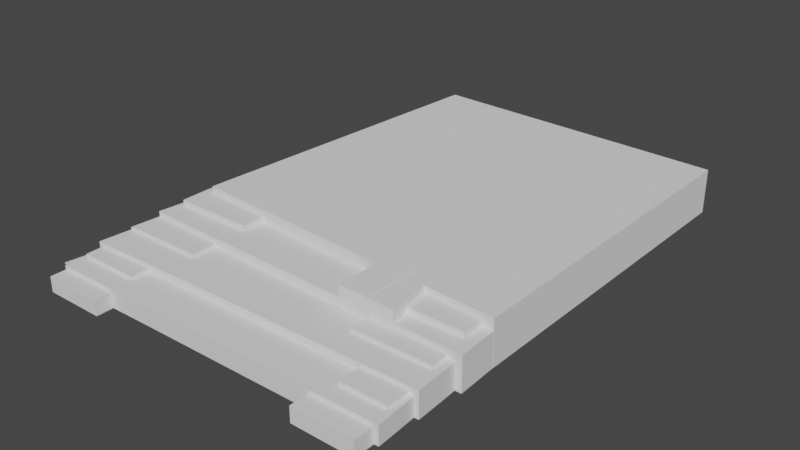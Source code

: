 # Source: ItalyGround.blend  (saved by Blender 2.83.19; exported with 4.5.12 LTS)
import bpy
from mathutils import Matrix  # noqa: F401  (used for matrix-valued properties, if any)

bpy.ops.wm.read_factory_settings(use_empty=True)
scene = bpy.context.scene
scene.name = 'Scene'

# ---- collections
col_collection = bpy.data.collections.new('Collection'); scene.collection.children.link(col_collection)

# ---- world
world_world = bpy.data.worlds.new('World'); scene.world = world_world
world_world.use_nodes = True; world_world.node_tree.nodes.clear()
_N = world_world.node_tree.nodes; _L = world_world.node_tree.links
n0 = _N.new('ShaderNodeOutputWorld'); n0.name = 'World Output'; n0.location = (300, 300)
n1 = _N.new('ShaderNodeBackground'); n1.name = 'Background'; n1.location = (10, 300)
n1.inputs[0].default_value = (0.05088, 0.05088, 0.05088, 1.0)
_L.new(n1.outputs[0], n0.inputs[0])
n0.is_active_output = True
world_world.color = (0.05088, 0.05088, 0.05088)
world_world.use_sun_shadow = False
world_world.sun_shadow_jitter_overblur = 0.0

# ---- meshes
me_cube_009 = bpy.data.meshes.new('Cube.009')
me_cube_009.from_pydata([(0.5493, -17.29, -0.9687), (0.5493, -17.29, -0.277), (0.5493, -15.77, -0.9687), (0.5493, -15.77, -0.277), (3.322, -17.29, -0.9687), (3.322, -17.29, -0.277), (3.322, -15.77, -0.9687), (3.322, -15.77, -0.277), (0.3183, -16.45, -0.9422), (16.47, -16.4, -0.9422), (0.6221, -14.23, -0.9422), (16.36, -14.4, -0.9422), (0.3183, -16.45, -0.1067), (16.47, -16.4, -0.1067), (0.6221, -14.23, -0.1067), (16.36, -14.4, -0.1067), (1.467, -9.713, -0.9422), (16.7, -10.66, -0.9422), (2.662, 5.582, -0.9422), (16.76, 5.212, -0.9422), (1.467, -9.713, 1.098), (16.7, -10.66, 1.098), (2.662, 5.582, 1.098), (16.76, 5.212, 1.098), (0.7547, -12.03, -0.9422), (16.77, -12.52, -0.9422), (1.048, -9.672, -0.9422), (16.66, -9.842, -0.9422), (0.7547, -12.03, 0.589), (16.77, -12.52, 0.589), (1.048, -9.672, 0.589), (16.66, -9.842, 0.589), (0.4305, -14.84, -0.9422), (16.57, -14.54, -0.9422), (0.7233, -11.9, -0.9422), (16.46, -12.07, -0.9422), (0.4305, -14.84, 0.2151), (16.57, -14.54, 0.2151), (0.7233, -11.9, 0.2151), (16.46, -12.07, 0.2151), (2.667, -12.11, -0.9422), (5.488, -12.19, -0.9422), (8.309, -12.27, -0.9422), (11.13, -12.36, -0.9422), (13.95, -12.44, -0.9422), (13.91, -9.813, -0.9422), (11.16, -9.785, -0.9422), (8.402, -9.757, -0.9422), (5.647, -9.729, -0.9422), (2.893, -9.7, -0.9422), (2.667, -12.11, 0.589), (5.488, -12.19, 0.589), (8.309, -12.27, 0.589), (11.13, -12.36, 0.589), (13.74, -12.44, 0.589), (13.44, -9.813, 0.589), (11.16, -9.785, 0.589), (8.402, -9.757, 0.589), (5.647, -9.729, 0.589), (2.893, -9.7, 0.589), (2.465, -14.79, -0.9422), (5.286, -14.74, -0.9422), (8.107, -14.69, -0.9422), (10.93, -14.64, -0.9422), (13.75, -14.59, -0.9422), (13.71, -12.04, -0.9422), (10.95, -12.01, -0.9422), (8.199, -11.98, -0.9422), (5.445, -11.95, -0.9422), (2.691, -11.93, -0.9422), (2.465, -14.79, 0.2151), (5.286, -14.74, 0.2151), (8.107, -14.69, 0.2151), (10.93, -14.64, 0.2151), (13.75, -14.59, 0.2151), (13.71, -12.04, 0.2151), (10.95, -12.01, 0.2151), (8.199, -11.98, 0.2151), (5.445, -11.95, 0.2151), (1.377, -11.93, 0.2151), (2.715, -16.56, -0.9422), (5.185, -16.52, -0.9422), (8.006, -16.49, -0.9422), (10.83, -16.46, -0.9422), (13.65, -16.43, -0.9422), (13.61, -14.37, -0.9422), (10.85, -14.34, -0.9422), (8.098, -14.31, -0.9422), (5.344, -14.28, -0.9422), (2.589, -14.25, -0.9422), (0.52, -16.56, -0.1067), (5.185, -16.52, -0.1067), (8.006, -16.49, -0.1067), (10.83, -16.46, -0.1067), (13.65, -16.43, -0.1067), (13.61, -14.37, -0.1067), (10.85, -14.34, -0.1067), (8.098, -14.31, -0.1067), (5.344, -14.28, -0.1067), (0.9654, -14.25, -0.1067), (12.54, -12.4, -0.9422), (12.53, -9.799, -0.9422), (12.54, -12.4, 0.589), (12.53, -9.799, 0.589), (12.53, -9.799, 1.119), (11.16, -9.785, 1.119), (11.13, -12.36, 1.119), (12.54, -12.4, 1.119), (12.54, -12.4, 1.104), (13.74, -12.44, 1.104), (13.44, -9.813, 1.104), (12.53, -9.799, 1.104), (0.5769, -13.37, -0.9422), (16.52, -13.3, -0.9422), (0.5769, -13.37, 0.2151), (16.52, -13.3, 0.2151), (1.128, -13.36, 0.2151), (5.365, -13.35, 0.2151), (8.153, -13.34, 0.2151), (10.94, -13.32, 0.2151), (13.73, -13.31, 0.2151), (2.578, -13.36, -0.9422), (5.365, -13.35, -0.9422), (8.153, -13.34, -0.9422), (10.94, -13.32, -0.9422), (13.73, -13.31, -0.9422), (0.482, -15.34, -0.9422), (16.42, -15.4, -0.9422), (0.482, -15.34, -0.1067), (16.42, -15.4, -0.1067), (0.4779, -15.4, -0.1067), (5.264, -15.4, -0.1067), (8.052, -15.4, -0.1067), (10.84, -15.4, -0.1067), (13.63, -15.4, -0.1067), (2.476, -15.4, -0.9422), (5.264, -15.4, -0.9422), (8.052, -15.4, -0.9422), (10.84, -15.4, -0.9422), (13.63, -15.4, -0.9422), (1.377, -11.93, 0.3258), (0.7233, -11.9, 0.3258), (1.128, -13.36, 0.3258), (0.5769, -13.37, 0.3258), (14.07, -15.63, -0.6403), (14.07, -15.63, 0.05149), (14.07, -14.11, -0.6403), (14.07, -14.11, 0.05149), (16.15, -15.63, -0.6403), (16.15, -15.63, 0.05149), (16.15, -14.11, -0.6403), (16.15, -14.11, 0.05149), (12.58, -13.36, -0.3197), (12.58, -13.36, 0.372), (12.58, -11.84, -0.3197), (12.58, -11.84, 0.372), (16.13, -13.36, -0.3197), (16.13, -13.36, 0.372), (16.13, -11.84, -0.3197), (16.13, -11.84, 0.372), (12.53, -11.65, 0.1435), (12.53, -11.65, 0.8353), (12.53, -10.13, 0.1435), (12.53, -10.13, 0.8353), (16.18, -11.65, 0.1435), (16.18, -11.65, 0.8353), (16.18, -10.13, 0.1435), (16.18, -10.13, 0.8353), (0.6359, -15.63, -0.6403), (0.6359, -15.63, 0.05149), (0.6359, -14.11, -0.6403), (0.6359, -14.11, 0.05149), (3.409, -15.63, -0.6403), (3.409, -15.63, 0.05149), (3.409, -14.11, -0.6403), (3.409, -14.11, 0.05149), (0.7922, -13.36, -0.3197), (0.7922, -13.36, 0.372), (0.7922, -11.84, -0.3197), (0.7922, -11.84, 0.372), (4.339, -13.36, -0.3197), (4.339, -13.36, 0.372), (4.339, -11.84, -0.3197), (4.339, -11.84, 0.372), (1.104, -11.01, 0.1435), (1.104, -11.01, 0.8353), (1.104, -9.493, 0.1435), (1.104, -9.493, 0.8353), (4.75, -11.01, 0.1435), (4.75, -11.01, 0.8353), (4.75, -9.493, 0.1435), (4.75, -9.493, 0.8353), (13.48, -17.29, -0.9687), (13.48, -17.29, -0.277), (13.48, -15.77, -0.9687), (13.48, -15.77, -0.277), (16.25, -17.29, -0.9687), (16.25, -17.29, -0.277), (16.25, -15.77, -0.9687), (16.25, -15.77, -0.277)], [], [(0, 1, 3, 2), (2, 3, 7, 6), (6, 7, 5, 4), (4, 5, 1, 0), (2, 6, 4, 0), (7, 3, 1, 5), (139, 85, 11, 127), (134, 129, 15, 95), (89, 10, 14, 99), (84, 9, 13, 94), (127, 11, 15, 129), (126, 8, 12, 128), (16, 18, 19, 17), (20, 21, 23, 22), (19, 18, 22, 23), (16, 17, 21, 20), (17, 19, 23, 21), (18, 16, 20, 22), (44, 45, 27, 25), (54, 29, 31, 55), (49, 26, 30, 59), (44, 25, 29, 54), (25, 27, 31, 29), (26, 24, 28, 30), (125, 65, 35, 113), (120, 115, 39, 75), (69, 34, 38, 79), (64, 33, 37, 74), (113, 35, 39, 115), (112, 32, 36, 114), (24, 40, 50, 28), (40, 41, 51, 50), (41, 42, 52, 51), (42, 43, 53, 52), (100, 44, 54, 102), (27, 45, 55, 31), (101, 46, 56, 103), (46, 47, 57, 56), (47, 48, 58, 57), (48, 49, 59, 58), (28, 50, 59, 30), (50, 51, 58, 59), (51, 52, 57, 58), (52, 53, 56, 57), (103, 102, 108, 111), (24, 26, 49, 40), (40, 49, 48, 41), (41, 48, 47, 42), (42, 47, 46, 43), (100, 101, 45, 44), (32, 60, 70, 36), (60, 61, 71, 70), (61, 62, 72, 71), (62, 63, 73, 72), (63, 64, 74, 73), (35, 65, 75, 39), (65, 66, 76, 75), (66, 67, 77, 76), (67, 68, 78, 77), (68, 69, 79, 78), (79, 38, 141, 140), (116, 117, 78, 79), (117, 118, 77, 78), (118, 119, 76, 77), (119, 120, 75, 76), (112, 34, 69, 121), (121, 69, 68, 122), (122, 68, 67, 123), (123, 67, 66, 124), (124, 66, 65, 125), (8, 80, 90, 12), (80, 81, 91, 90), (81, 82, 92, 91), (82, 83, 93, 92), (83, 84, 94, 93), (11, 85, 95, 15), (85, 86, 96, 95), (86, 87, 97, 96), (87, 88, 98, 97), (88, 89, 99, 98), (130, 131, 98, 99), (131, 132, 97, 98), (132, 133, 96, 97), (133, 134, 95, 96), (126, 10, 89, 135), (135, 89, 88, 136), (136, 88, 87, 137), (137, 87, 86, 138), (138, 86, 85, 139), (43, 46, 101, 100), (102, 103, 104, 107), (45, 101, 103, 55), (43, 100, 102, 53), (106, 107, 104, 105), (56, 53, 106, 105), (103, 56, 105, 104), (53, 102, 107, 106), (108, 109, 110, 111), (55, 103, 111, 110), (102, 54, 109, 108), (54, 55, 110, 109), (63, 124, 125, 64), (62, 123, 124, 63), (61, 122, 123, 62), (60, 121, 122, 61), (32, 112, 121, 60), (73, 74, 120, 119), (72, 73, 119, 118), (71, 72, 118, 117), (70, 71, 117, 116), (36, 70, 116, 114), (34, 112, 114, 38), (33, 113, 115, 37), (74, 37, 115, 120), (64, 125, 113, 33), (83, 138, 139, 84), (82, 137, 138, 83), (81, 136, 137, 82), (80, 135, 136, 81), (8, 126, 135, 80), (93, 94, 134, 133), (92, 93, 133, 132), (91, 92, 132, 131), (90, 91, 131, 130), (10, 126, 128, 14), (9, 127, 129, 13), (94, 13, 129, 134), (84, 139, 127, 9), (143, 142, 140, 141), (116, 79, 140, 142), (114, 116, 142, 143), (38, 114, 143, 141), (144, 145, 147, 146), (146, 147, 151, 150), (150, 151, 149, 148), (148, 149, 145, 144), (146, 150, 148, 144), (151, 147, 145, 149), (152, 153, 155, 154), (154, 155, 159, 158), (158, 159, 157, 156), (156, 157, 153, 152), (154, 158, 156, 152), (159, 155, 153, 157), (160, 161, 163, 162), (162, 163, 167, 166), (166, 167, 165, 164), (164, 165, 161, 160), (162, 166, 164, 160), (167, 163, 161, 165), (168, 169, 171, 170), (170, 171, 175, 174), (174, 175, 173, 172), (172, 173, 169, 168), (170, 174, 172, 168), (175, 171, 169, 173), (176, 177, 179, 178), (178, 179, 183, 182), (182, 183, 181, 180), (180, 181, 177, 176), (178, 182, 180, 176), (183, 179, 177, 181), (184, 185, 187, 186), (186, 187, 191, 190), (190, 191, 189, 188), (188, 189, 185, 184), (186, 190, 188, 184), (191, 187, 185, 189), (192, 193, 195, 194), (194, 195, 199, 198), (198, 199, 197, 196), (196, 197, 193, 192), (194, 198, 196, 192), (199, 195, 193, 197)])
_uv = me_cube_009.uv_layers.new(name='UVMap')
_uv.uv.foreach_set('vector', [0.9787, 0.9986, 0.9603, 0.9986, 0.9603, 0.9583, 0.9787, 0.9583, 0.9671, 0.07367, 0.9855, 0.07367, 0.9855, 0.1473, 0.9671, 0.1473, 0.9632, 0.8474, 0.9816, 0.8474, 0.9816, 0.8877, 0.9632, 0.8877, 0.9855, 0.3684, 0.9671, 0.3684, 0.9671, 0.2947, 0.9855, 0.2947, 0.1211, 0.8895, 0.1211, 0.9631, 0.08073, 0.9631, 0.08073, 0.8895, 0.9015, 0.963, 0.9015, 0.8893, 0.9419, 0.8893, 0.9419, 0.963, 0.2593, 0.8136, 0.2867, 0.8127, 0.2867, 0.8859, 0.2602, 0.8876, 0.3194, 0.7875, 0.3199, 0.8616, 0.2933, 0.8603, 0.292, 0.7871, 0.9671, 0.366, 0.9671, 0.4392, 0.9449, 0.4392, 0.9449, 0.4091, 0.9325, 0.8144, 0.9325, 0.8893, 0.9103, 0.8893, 0.9103, 0.8144, 0.8205, 0.9599, 0.8205, 0.9333, 0.8427, 0.9333, 0.8427, 0.9599, 0.9942, 0.5322, 0.9942, 0.562, 0.972, 0.562, 0.972, 0.5322, 0.4211, 0.4396, 0.01356, 0.4312, 0.0, 0.02259, 0.4211, 0.0, 0.8422, 0.0, 0.8422, 0.4396, 0.4211, 0.417, 0.4347, 0.00844, 0.6199, 0.4396, 0.6199, 0.8484, 0.5657, 0.8484, 0.5657, 0.4396, 0.5115, 0.4396, 0.5115, 0.8787, 0.4573, 0.8787, 0.4573, 0.4396, 0.5115, 0.8613, 0.5115, 0.4396, 0.5657, 0.4396, 0.5657, 0.8613, 0.6199, 0.8472, 0.6199, 0.4396, 0.6741, 0.4396, 0.6741, 0.8472, 0.2255, 0.5146, 0.1559, 0.5177, 0.1546, 0.4445, 0.2255, 0.4396, 0.6756, 0.9075, 0.6741, 0.8268, 0.7452, 0.8303, 0.7452, 0.9158, 0.4573, 0.8056, 0.4573, 0.8788, 0.4166, 0.8788, 0.4166, 0.8056, 0.4025, 0.8145, 0.4025, 0.8895, 0.3619, 0.8895, 0.3619, 0.8088, 0.1953, 0.8896, 0.1953, 0.9606, 0.1546, 0.9606, 0.1546, 0.8896, 0.7678, 0.9158, 0.7678, 0.9789, 0.7272, 0.9789, 0.7272, 0.9158, 0.04416, 0.5145, 0.01031, 0.5145, 0.01237, 0.4413, 0.04519, 0.4404, 0.1207, 0.8145, 0.1218, 0.8886, 0.08894, 0.8878, 0.08688, 0.8146, 0.9362, 0.366, 0.9362, 0.4392, 0.9054, 0.4392, 0.9054, 0.4009, 0.9632, 0.8143, 0.9632, 0.8893, 0.9325, 0.8893, 0.9325, 0.8143, 0.1518, 0.9222, 0.1518, 0.955, 0.1211, 0.955, 0.1211, 0.9222, 0.4025, 0.918, 0.4025, 0.8788, 0.4333, 0.8788, 0.4333, 0.918, 0.4025, 0.4396, 0.4025, 0.5146, 0.3619, 0.5146, 0.3619, 0.4396, 0.4025, 0.5146, 0.4025, 0.5896, 0.3619, 0.5896, 0.3619, 0.5146, 0.4025, 0.5896, 0.4025, 0.6646, 0.3619, 0.6646, 0.3619, 0.5896, 0.4025, 0.6646, 0.4025, 0.7395, 0.3619, 0.7395, 0.3619, 0.6646, 0.4025, 0.777, 0.4025, 0.8145, 0.3619, 0.8088, 0.3619, 0.777, 0.4573, 0.4396, 0.4573, 0.5128, 0.4166, 0.5252, 0.4166, 0.4396, 0.4573, 0.5494, 0.4573, 0.586, 0.4166, 0.586, 0.4166, 0.5494, 0.4573, 0.586, 0.4573, 0.6592, 0.4166, 0.6592, 0.4166, 0.586, 0.4573, 0.6592, 0.4573, 0.7324, 0.4166, 0.7324, 0.4166, 0.6592, 0.4573, 0.7324, 0.4573, 0.8056, 0.4166, 0.8056, 0.4166, 0.7324, 0.8484, 0.4396, 0.8484, 0.5146, 0.7841, 0.5188, 0.7855, 0.4456, 0.8484, 0.5146, 0.8484, 0.5896, 0.7828, 0.5919, 0.7841, 0.5188, 0.8484, 0.5896, 0.8484, 0.6646, 0.7815, 0.6651, 0.7828, 0.5919, 0.8484, 0.6646, 0.8484, 0.7396, 0.7801, 0.7383, 0.7815, 0.6651, 0.6198, 0.8484, 0.6198, 0.9172, 0.6061, 0.9172, 0.6061, 0.8484, 0.2255, 0.8896, 0.1626, 0.8836, 0.1613, 0.8104, 0.2255, 0.8146, 0.2255, 0.8146, 0.1613, 0.8104, 0.1599, 0.7372, 0.2255, 0.7396, 0.2255, 0.7396, 0.1599, 0.7372, 0.1586, 0.664, 0.2255, 0.6646, 0.2255, 0.6646, 0.1586, 0.664, 0.1573, 0.5909, 0.2255, 0.5896, 0.2255, 0.5521, 0.1566, 0.5543, 0.1559, 0.5177, 0.2255, 0.5146, 0.9632, 0.4396, 0.9632, 0.5145, 0.9325, 0.5145, 0.9325, 0.4396, 0.9632, 0.5145, 0.9632, 0.5895, 0.9325, 0.5895, 0.9325, 0.5145, 0.9632, 0.5895, 0.9632, 0.6644, 0.9325, 0.6644, 0.9325, 0.5895, 0.9632, 0.6644, 0.9632, 0.7394, 0.9325, 0.7394, 0.9325, 0.6644, 0.9632, 0.7394, 0.9632, 0.8143, 0.9325, 0.8143, 0.9325, 0.7394, 0.9362, 0.0, 0.9362, 0.07319, 0.9054, 0.07319, 0.9054, 5.068e-08, 0.9362, 0.07319, 0.9362, 0.1464, 0.9054, 0.1464, 0.9054, 0.07319, 0.9362, 0.1464, 0.9362, 0.2196, 0.9054, 0.2196, 0.9054, 0.1464, 0.9362, 0.2196, 0.9362, 0.2928, 0.9054, 0.2928, 0.9054, 0.2196, 0.9362, 0.2928, 0.9362, 0.366, 0.9054, 0.4009, 0.9054, 0.2928, 0.9054, 0.4009, 0.9054, 0.4392, 0.8954, 0.4392, 0.8954, 0.4009, 0.1159, 0.4797, 0.1176, 0.5923, 0.0807, 0.5951, 0.07801, 0.487, 0.1176, 0.5923, 0.1187, 0.6664, 0.08276, 0.6683, 0.0807, 0.5951, 0.1187, 0.6664, 0.1197, 0.7405, 0.08482, 0.7414, 0.08276, 0.6683, 0.1197, 0.7405, 0.1207, 0.8145, 0.08688, 0.8146, 0.08482, 0.7414, 0.03901, 0.8849, 0.0, 0.8803, 0.002061, 0.8071, 0.04004, 0.8108, 0.04004, 0.8108, 0.002061, 0.8071, 0.004123, 0.734, 0.04107, 0.7367, 0.04107, 0.7367, 0.004123, 0.734, 0.006184, 0.6608, 0.0421, 0.6627, 0.0421, 0.6627, 0.006184, 0.6608, 0.008246, 0.5876, 0.04313, 0.5886, 0.04313, 0.5886, 0.008246, 0.5876, 0.01031, 0.5145, 0.04416, 0.5145, 0.9325, 0.4396, 0.9325, 0.5146, 0.9103, 0.4662, 0.9103, 0.4396, 0.9325, 0.5146, 0.9325, 0.5895, 0.9103, 0.5895, 0.9103, 0.4662, 0.9325, 0.5895, 0.9325, 0.6645, 0.9103, 0.6645, 0.9103, 0.5895, 0.9325, 0.6645, 0.9325, 0.7394, 0.9103, 0.7394, 0.9103, 0.6645, 0.9325, 0.7394, 0.9325, 0.8144, 0.9103, 0.8144, 0.9103, 0.7394, 0.9671, 0.0, 0.9671, 0.07319, 0.9449, 0.07319, 0.9449, 0.0, 0.9671, 0.07319, 0.9671, 0.1464, 0.9449, 0.1464, 0.9449, 0.07319, 0.9671, 0.1464, 0.9671, 0.2196, 0.9449, 0.2196, 0.9449, 0.1464, 0.9671, 0.2196, 0.9671, 0.2928, 0.9449, 0.2928, 0.9449, 0.2196, 0.9671, 0.2928, 0.9671, 0.366, 0.9449, 0.4091, 0.9449, 0.2928, 0.3173, 0.448, 0.318, 0.5653, 0.2883, 0.5676, 0.2867, 0.4512, 0.318, 0.5653, 0.3185, 0.6393, 0.2895, 0.6408, 0.2883, 0.5676, 0.3185, 0.6393, 0.3189, 0.7134, 0.2908, 0.7139, 0.2895, 0.6408, 0.3189, 0.7134, 0.3194, 0.7875, 0.292, 0.7871, 0.2908, 0.7139, 0.2571, 0.4432, 0.2867, 0.4468, 0.2867, 0.52, 0.2561, 0.5173, 0.2561, 0.5173, 0.2867, 0.52, 0.2867, 0.5932, 0.2569, 0.5913, 0.2569, 0.5913, 0.2867, 0.5932, 0.2867, 0.6664, 0.2577, 0.6654, 0.2577, 0.6654, 0.2867, 0.6664, 0.2867, 0.7395, 0.2585, 0.7395, 0.2585, 0.7395, 0.2867, 0.7395, 0.2867, 0.8127, 0.2593, 0.8136, 0.2255, 0.5896, 0.1573, 0.5909, 0.1566, 0.5543, 0.2255, 0.5521, 0.4022, 0.8895, 0.4022, 0.9585, 0.3881, 0.9585, 0.3881, 0.8895, 0.4573, 0.5128, 0.4573, 0.5494, 0.4166, 0.5494, 0.4166, 0.5252, 0.4025, 0.7395, 0.4025, 0.777, 0.3619, 0.777, 0.3619, 0.7395, 0.9794, 0.9576, 0.9419, 0.9583, 0.9428, 0.8894, 0.9794, 0.8893, 0.9816, 0.6302, 0.9816, 0.562, 0.9957, 0.562, 0.9957, 0.6302, 0.4166, 0.5494, 0.4166, 0.586, 0.4025, 0.586, 0.4025, 0.5494, 0.3619, 0.7395, 0.3619, 0.777, 0.3478, 0.777, 0.3478, 0.7395, 0.777, 0.8958, 0.7452, 0.8969, 0.7527, 0.8272, 0.777, 0.8268, 0.4166, 0.5252, 0.4166, 0.5494, 0.4029, 0.5494, 0.4029, 0.5252, 0.3619, 0.777, 0.3619, 0.8088, 0.3482, 0.8088, 0.3482, 0.777, 0.674, 0.8472, 0.674, 0.9168, 0.6603, 0.9168, 0.6603, 0.8472, 0.07801, 0.5896, 0.04313, 0.5886, 0.04416, 0.5145, 0.07801, 0.5146, 0.07801, 0.6645, 0.0421, 0.6627, 0.04313, 0.5886, 0.07801, 0.5896, 0.07801, 0.7395, 0.04107, 0.7367, 0.0421, 0.6627, 0.07801, 0.6645, 0.07801, 0.8145, 0.04004, 0.8108, 0.04107, 0.7367, 0.07801, 0.7395, 0.07801, 0.8895, 0.03901, 0.8849, 0.04004, 0.8108, 0.07801, 0.8145, 0.1546, 0.7395, 0.1546, 0.8145, 0.1207, 0.8145, 0.1197, 0.7405, 0.1546, 0.6645, 0.1546, 0.7395, 0.1197, 0.7405, 0.1187, 0.6664, 0.1546, 0.5896, 0.1546, 0.6645, 0.1187, 0.6664, 0.1176, 0.5923, 0.1546, 0.5146, 0.1546, 0.5896, 0.1176, 0.5923, 0.1159, 0.4797, 0.1546, 0.4396, 0.1546, 0.5146, 0.1159, 0.4797, 0.1156, 0.4442, 0.4025, 0.9573, 0.4025, 0.918, 0.4333, 0.918, 0.4333, 0.9573, 0.1518, 0.8895, 0.1518, 0.9222, 0.1211, 0.9222, 0.1211, 0.8895, 0.1546, 0.8145, 0.1546, 0.8895, 0.1218, 0.8886, 0.1207, 0.8145, 0.07801, 0.5146, 0.04416, 0.5145, 0.04519, 0.4404, 0.07801, 0.4396, 0.2304, 0.7394, 0.2585, 0.7395, 0.2593, 0.8136, 0.232, 0.8144, 0.2287, 0.6645, 0.2577, 0.6654, 0.2585, 0.7395, 0.2304, 0.7394, 0.2271, 0.5895, 0.2569, 0.5913, 0.2577, 0.6654, 0.2287, 0.6645, 0.2255, 0.5146, 0.2561, 0.5173, 0.2569, 0.5913, 0.2271, 0.5895, 0.2275, 0.4396, 0.2571, 0.4432, 0.2561, 0.5173, 0.2255, 0.5146, 0.3471, 0.7129, 0.3468, 0.7879, 0.3194, 0.7875, 0.3189, 0.7134, 0.3475, 0.6379, 0.3471, 0.7129, 0.3189, 0.7134, 0.3185, 0.6393, 0.3478, 0.5629, 0.3475, 0.6379, 0.3185, 0.6393, 0.318, 0.5653, 0.3478, 0.4396, 0.3478, 0.5629, 0.318, 0.5653, 0.3173, 0.448, 0.9942, 0.5025, 0.9942, 0.5322, 0.972, 0.5322, 0.972, 0.5025, 0.8205, 0.9865, 0.8205, 0.9599, 0.8427, 0.9599, 0.8427, 0.9865, 0.3468, 0.7879, 0.3465, 0.8628, 0.3199, 0.8616, 0.3194, 0.7875, 0.232, 0.8144, 0.2593, 0.8136, 0.2602, 0.8876, 0.2336, 0.8894, 0.6039, 0.9849, 0.5685, 0.9811, 0.5657, 0.9426, 0.6039, 0.9456, 0.8988, 0.8191, 0.8988, 0.8573, 0.8888, 0.8573, 0.8888, 0.8191, 0.5619, 0.8613, 0.5619, 0.8969, 0.5519, 0.8969, 0.5519, 0.8613, 0.4333, 0.9573, 0.4333, 0.918, 0.4433, 0.918, 0.4433, 0.9573, 0.9816, 0.7108, 1.0, 0.7108, 1.0, 0.7511, 0.9816, 0.7511, 0.9855, 0.4236, 0.9671, 0.4236, 0.9671, 0.3684, 0.9855, 0.3684, 0.3051, 0.9571, 0.3235, 0.9571, 0.3235, 0.9974, 0.3051, 0.9974, 0.6199, 0.9441, 0.6383, 0.9441, 0.6383, 0.9993, 0.6199, 0.9993, 0.8205, 0.9333, 0.8205, 0.9885, 0.7801, 0.9885, 0.7801, 0.9333, 0.8484, 0.9712, 0.8484, 0.916, 0.8888, 0.916, 0.8888, 0.9712, 0.9603, 0.9986, 0.9419, 0.9986, 0.9419, 0.9583, 0.9603, 0.9583, 0.9816, 0.8474, 0.9632, 0.8474, 0.9632, 0.7531, 0.9816, 0.7531, 0.4209, 0.9976, 0.4025, 0.9976, 0.4025, 0.9573, 0.4209, 0.9573, 0.2843, 0.9836, 0.2659, 0.9836, 0.2659, 0.8894, 0.2843, 0.8894, 0.5519, 0.8613, 0.5519, 0.9556, 0.5115, 0.9556, 0.5115, 0.8613, 0.5657, 0.9426, 0.5657, 0.8484, 0.6061, 0.8484, 0.6061, 0.9426, 0.4393, 0.9976, 0.4209, 0.9976, 0.4209, 0.9573, 0.4393, 0.9573, 0.8389, 0.8365, 0.8205, 0.8365, 0.8205, 0.7396, 0.8389, 0.7396, 0.6567, 0.9845, 0.6383, 0.9845, 0.6383, 0.9441, 0.6567, 0.9441, 0.3455, 0.9597, 0.3271, 0.9597, 0.3271, 0.8628, 0.3455, 0.8628, 0.8484, 0.916, 0.8484, 0.8191, 0.8888, 0.8191, 0.8888, 0.916, 0.7801, 0.8365, 0.7801, 0.7396, 0.8205, 0.7396, 0.8205, 0.8365, 0.3455, 1.0, 0.3271, 1.0, 0.3271, 0.9597, 0.3455, 0.9597, 0.9671, 0.1473, 0.9855, 0.1473, 0.9855, 0.221, 0.9671, 0.221, 0.1395, 0.9954, 0.1211, 0.9954, 0.1211, 0.955, 0.1395, 0.955, 0.9855, 0.2947, 0.9671, 0.2947, 0.9671, 0.221, 0.9855, 0.221, 0.08073, 0.8895, 0.08073, 0.9631, 0.04036, 0.9631, 0.04036, 0.8895, 0.3478, 0.9632, 0.3478, 0.8895, 0.3881, 0.8895, 0.3881, 0.9632, 1.0, 0.7934, 0.9816, 0.7934, 0.9816, 0.7531, 1.0, 0.7531, 0.9632, 0.6589, 0.9816, 0.6589, 0.9816, 0.7531, 0.9632, 0.7531, 0.5483, 0.996, 0.5299, 0.996, 0.5299, 0.9556, 0.5483, 0.9556, 0.2136, 0.9838, 0.1953, 0.9838, 0.1953, 0.8896, 0.2136, 0.8896, 0.4573, 0.973, 0.4573, 0.8787, 0.4977, 0.8787, 0.4977, 0.973, 0.3271, 0.8628, 0.3271, 0.9571, 0.2867, 0.9571, 0.2867, 0.8628, 0.9816, 0.6705, 1.0, 0.6705, 1.0, 0.7108, 0.9816, 0.7108, 0.8389, 0.9333, 0.8205, 0.9333, 0.8205, 0.8365, 0.8389, 0.8365, 0.3051, 0.9974, 0.2867, 0.9974, 0.2867, 0.9571, 0.3051, 0.9571, 0.9816, 0.6589, 0.9632, 0.6589, 0.9632, 0.562, 0.9816, 0.562, 0.7801, 0.9333, 0.7801, 0.8365, 0.8205, 0.8365, 0.8205, 0.9333, 0.6199, 0.9441, 0.6199, 0.8472, 0.6603, 0.8472, 0.6603, 0.9441, 1.0, 0.6705, 0.9816, 0.6705, 0.9816, 0.6302, 1.0, 0.6302, 0.9671, 2.534e-07, 0.9855, 0.0, 0.9855, 0.07367, 0.9671, 0.07367, 0.5299, 0.996, 0.5115, 0.996, 0.5115, 0.9556, 0.5299, 0.9556, 0.9794, 0.8893, 0.9978, 0.8893, 0.9978, 0.963, 0.9794, 0.963, 0.2659, 0.8894, 0.2659, 0.963, 0.2255, 0.963, 0.2255, 0.8894, 0.04036, 0.8895, 0.04036, 0.9631, 0.0, 0.9631, 0.0, 0.8895])
me_cube_009.use_remesh_fix_poles = True
me_cube_009.use_remesh_preserve_attributes = False
me_cube_009.use_mirror_vertex_groups = False
me_cube_009.update()

# ---- objects
ob_empty = bpy.data.objects.new('Empty', None)
ob_cube = bpy.data.objects.new('Cube', me_cube_009)

# ---- transforms, parenting, visibility, modifiers, constraints
ob_empty.location = (0.0, 0.0, 0.0)
ob_empty.empty_display_type = 'IMAGE'
ob_empty.empty_display_size = 74.8
ob_empty.empty_image_offset = (-0.03342, -0.5)
ob_empty.lineart.crease_threshold = 0.0
ob_cube.location = (2.004, 27.82, 2.724)
ob_cube.scale = (2.891, 2.891, 2.891)
ob_cube.lineart.crease_threshold = 0.0

# ---- collection membership
col_collection.objects.link(ob_empty)
col_collection.objects.link(ob_cube)

# ---- scene / render settings (as saved in the file)
scene.frame_start = 1; scene.frame_end = 250; scene.frame_set(1)
scene.render.engine = 'BLENDER_EEVEE_NEXT'
scene.cycles.use_denoising = False
scene.cycles.samples = 128
scene.cycles.sampling_pattern = 'TABULATED_SOBOL'
scene.cycles.use_adaptive_sampling = False
scene.cycles.use_light_tree = False
scene.view_settings.view_transform = 'Filmic'
bpy.context.view_layer.update()

# ---- added for rendering (the .blend has no active camera and no usable light): camera, sun
cam_auto = bpy.data.cameras.new('AutoCamera')
cam_auto.lens = 50.0
cam_auto.sensor_width = 36.0
cam_auto.clip_end = 1326.53
ob_auto_camera = bpy.data.objects.new('AutoCamera', cam_auto)
scene.collection.objects.link(ob_auto_camera)
ob_auto_camera.location = (102.297, -79.8176, 63.4098)
ob_auto_camera.rotation_euler = (1.09748, -7.21219e-08, 0.694738)
scene.camera = ob_auto_camera
light_auto_sun = bpy.data.lights.new('AutoSun', 'SUN')
light_auto_sun.energy = 3.0
light_auto_sun.angle = 0.0523599
ob_auto_sun = bpy.data.objects.new('AutoSun', light_auto_sun)
scene.collection.objects.link(ob_auto_sun)
ob_auto_sun.rotation_euler = (0.872665, 0.174533, 0.523599)
bpy.context.view_layer.update()
